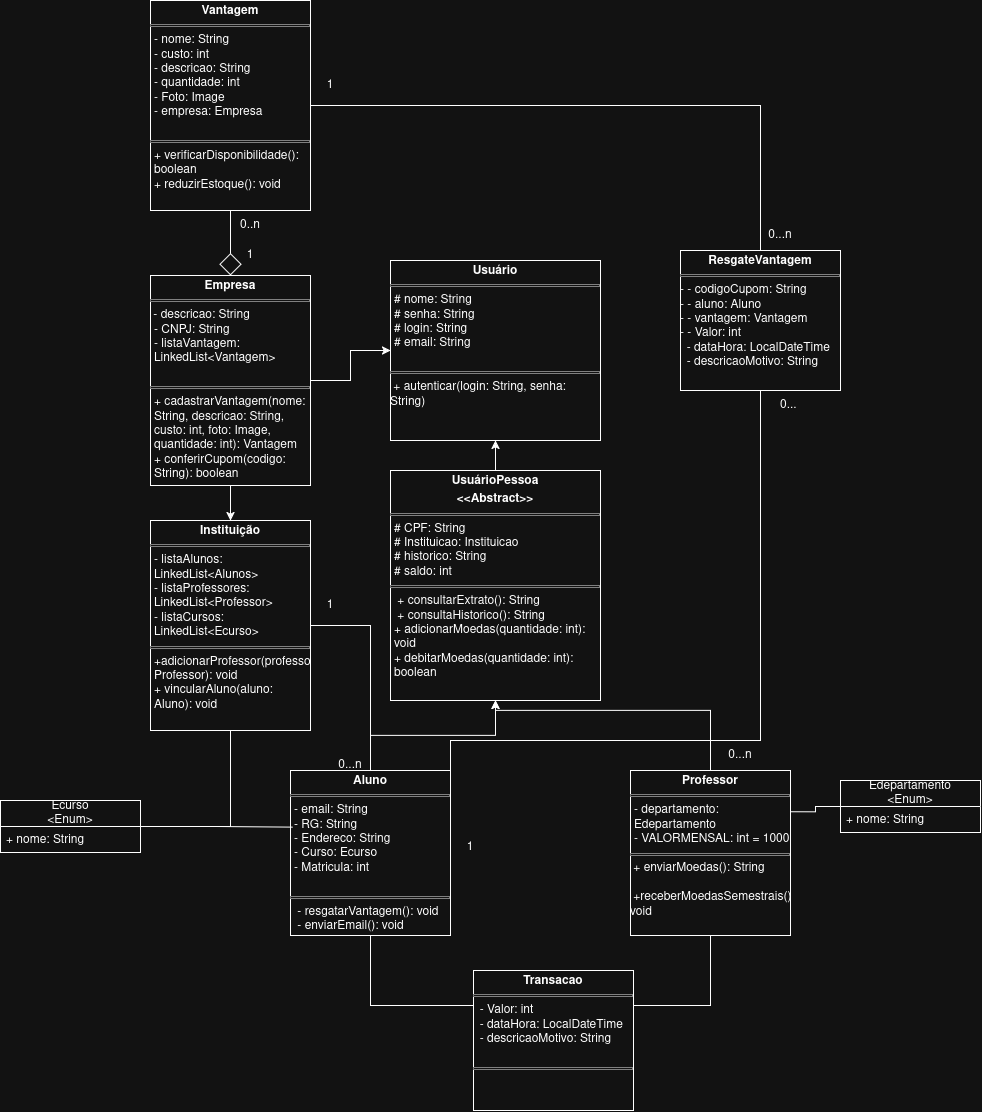

The diagram above was exported from draw.io. Its source (the exported page's mxGraphModel, read from the mxfile embedded in the PNG):
<mxGraphModel dx="2456" dy="2374" grid="1" gridSize="10" guides="1" tooltips="1" connect="1" arrows="1" fold="1" page="1" pageScale="1" pageWidth="827" pageHeight="1169" math="0" shadow="0">
  <root>
    <mxCell id="0" />
    <mxCell id="1" parent="0" />
    <mxCell id="j-fSP1xilzgAYrz5jq9U-13" edge="1" parent="1" source="j-fSP1xilzgAYrz5jq9U-1" style="edgeStyle=orthogonalEdgeStyle;rounded=0;orthogonalLoop=1;jettySize=auto;html=1;" target="j-fSP1xilzgAYrz5jq9U-6">
      <mxGeometry relative="1" as="geometry" />
    </mxCell>
    <mxCell id="u3ODywPzuxAxLPYjFIEa-2" edge="1" parent="1" source="j-fSP1xilzgAYrz5jq9U-1" style="edgeStyle=orthogonalEdgeStyle;rounded=0;orthogonalLoop=1;jettySize=auto;html=1;entryX=0;entryY=0.25;entryDx=0;entryDy=0;defaultLabelBackgroundColor=gap;exitX=0.5;exitY=1;exitDx=0;exitDy=0;endArrow=none;endFill=0;" target="u3ODywPzuxAxLPYjFIEa-1">
      <mxGeometry relative="1" as="geometry" />
    </mxCell>
    <mxCell id="j-fSP1xilzgAYrz5jq9U-1" parent="1" style="verticalAlign=top;align=left;overflow=fill;html=1;whiteSpace=wrap;" value="&lt;p style=&quot;margin:0px;margin-top:4px;text-align:center;&quot;&gt;&lt;b&gt;Aluno&lt;/b&gt;&lt;/p&gt;&lt;hr size=&quot;1&quot; style=&quot;border-style:solid;&quot;&gt;&lt;p style=&quot;margin:0px;margin-left:4px;&quot;&gt;- email: String&lt;/p&gt;&lt;p style=&quot;margin:0px;margin-left:4px;&quot;&gt;- RG: String&lt;/p&gt;&lt;p style=&quot;margin:0px;margin-left:4px;&quot;&gt;- Endereco: String&lt;/p&gt;&lt;p style=&quot;margin:0px;margin-left:4px;&quot;&gt;- Curso: Ecurso&lt;/p&gt;&lt;p style=&quot;margin:0px;margin-left:4px;&quot;&gt;- Matricula: int&lt;/p&gt;&lt;p style=&quot;margin:0px;margin-left:4px;&quot;&gt;&lt;br&gt;&lt;/p&gt;&lt;hr size=&quot;1&quot; style=&quot;border-style:solid;&quot;&gt;&lt;p style=&quot;margin:0px;margin-left:4px;&quot;&gt;&amp;nbsp;- resgatarVantagem(): void&lt;/p&gt;&lt;p style=&quot;margin:0px;margin-left:4px;&quot;&gt;&amp;nbsp;- enviarEmail(): void&lt;/p&gt;" vertex="1">
      <mxGeometry height="165" width="160" x="150" y="420" as="geometry" />
    </mxCell>
    <mxCell id="j-fSP1xilzgAYrz5jq9U-14" edge="1" parent="1" source="j-fSP1xilzgAYrz5jq9U-2" style="edgeStyle=orthogonalEdgeStyle;rounded=0;orthogonalLoop=1;jettySize=auto;html=1;entryX=0.5;entryY=1;entryDx=0;entryDy=0;exitX=0.5;exitY=0;exitDx=0;exitDy=0;" target="j-fSP1xilzgAYrz5jq9U-6">
      <mxGeometry relative="1" x="0.0031" as="geometry">
        <Array as="points">
          <mxPoint x="570" y="360" />
          <mxPoint x="355" y="360" />
        </Array>
      </mxGeometry>
    </mxCell>
    <mxCell id="u3ODywPzuxAxLPYjFIEa-3" edge="1" parent="1" source="j-fSP1xilzgAYrz5jq9U-2" style="edgeStyle=orthogonalEdgeStyle;rounded=0;orthogonalLoop=1;jettySize=auto;html=1;entryX=1;entryY=0.25;entryDx=0;entryDy=0;defaultLabelBackgroundColor=gap;endArrow=none;endFill=0;" target="u3ODywPzuxAxLPYjFIEa-1">
      <mxGeometry relative="1" as="geometry" />
    </mxCell>
    <mxCell id="j-fSP1xilzgAYrz5jq9U-2" parent="1" style="verticalAlign=top;align=left;overflow=fill;html=1;whiteSpace=wrap;" value="&lt;p style=&quot;margin:0px;margin-top:4px;text-align:center;&quot;&gt;&lt;b&gt;Professor&lt;/b&gt;&lt;/p&gt;&lt;hr size=&quot;1&quot; style=&quot;border-style:solid;&quot;&gt;&lt;p style=&quot;margin:0px;margin-left:4px;&quot;&gt;- departamento: Edepartamento&lt;/p&gt;&lt;p style=&quot;margin:0px;margin-left:4px;&quot;&gt;- VALORMENSAL: int = 1000&lt;/p&gt;&lt;hr size=&quot;1&quot; style=&quot;border-style:solid;&quot;&gt;&lt;div&gt;&amp;nbsp;+ enviarMoedas(): String&lt;/div&gt;&lt;div&gt;&lt;br&gt;&lt;/div&gt;&lt;div&gt;&amp;nbsp;+receberMoedasSemestrais(): void&lt;/div&gt;&lt;div&gt;&lt;br&gt;&lt;/div&gt;" vertex="1">
      <mxGeometry height="165" width="160" x="490" y="420" as="geometry" />
    </mxCell>
    <mxCell id="j-fSP1xilzgAYrz5jq9U-3" parent="1" style="verticalAlign=top;align=left;overflow=fill;html=1;whiteSpace=wrap;" value="&lt;p style=&quot;margin:0px;margin-top:4px;text-align:center;&quot;&gt;&lt;b&gt;Instituição&lt;/b&gt;&lt;/p&gt;&lt;hr size=&quot;1&quot; style=&quot;border-style:solid;&quot;&gt;&lt;p style=&quot;margin:0px;margin-left:4px;&quot;&gt;- listaAlunos: LinkedList&amp;lt;Alunos&amp;gt;&lt;/p&gt;&lt;p style=&quot;margin:0px;margin-left:4px;&quot;&gt;- listaProfessores: LinkedList&amp;lt;Professor&amp;gt;&lt;/p&gt;&lt;p style=&quot;margin:0px;margin-left:4px;&quot;&gt;- listaCursos: LinkedList&amp;lt;Ecurso&amp;gt;&lt;/p&gt;&lt;hr size=&quot;1&quot; style=&quot;border-style:solid;&quot;&gt;&lt;p style=&quot;margin:0px;margin-left:4px;&quot;&gt;+adicionarProfessor(professor: Professor): void&lt;/p&gt;&lt;p style=&quot;margin:0px;margin-left:4px;&quot;&gt;+ vincularAluno(aluno: Aluno): void&lt;/p&gt;&lt;p style=&quot;margin:0px;margin-left:4px;&quot;&gt;&lt;br&gt;&lt;/p&gt;" vertex="1">
      <mxGeometry height="210" width="160" x="10" y="170" as="geometry" />
    </mxCell>
    <mxCell id="u3ODywPzuxAxLPYjFIEa-6" edge="1" parent="1" source="j-fSP1xilzgAYrz5jq9U-5" style="edgeStyle=orthogonalEdgeStyle;rounded=0;orthogonalLoop=1;jettySize=auto;html=1;entryX=0.5;entryY=0;entryDx=0;entryDy=0;defaultLabelBackgroundColor=gap;endArrow=none;endFill=0;" target="u3ODywPzuxAxLPYjFIEa-4">
      <mxGeometry relative="1" as="geometry" />
    </mxCell>
    <mxCell id="j-fSP1xilzgAYrz5jq9U-5" parent="1" style="verticalAlign=top;align=left;overflow=fill;html=1;whiteSpace=wrap;" value="&lt;p style=&quot;margin:0px;margin-top:4px;text-align:center;&quot;&gt;&lt;b&gt;Vantagem&lt;/b&gt;&lt;/p&gt;&lt;hr size=&quot;1&quot; style=&quot;border-style:solid;&quot;&gt;&lt;p style=&quot;margin:0px;margin-left:4px;&quot;&gt;- nome: String&lt;/p&gt;&lt;p style=&quot;margin:0px;margin-left:4px;&quot;&gt;- custo: int&lt;/p&gt;&lt;p style=&quot;margin:0px;margin-left:4px;&quot;&gt;- descricao: String&lt;/p&gt;&lt;p style=&quot;margin:0px;margin-left:4px;&quot;&gt;- quantidade: int&lt;/p&gt;&lt;p style=&quot;margin:0px;margin-left:4px;&quot;&gt;- Foto: Image&lt;/p&gt;&lt;p style=&quot;margin:0px;margin-left:4px;&quot;&gt;- empresa: Empresa&lt;/p&gt;&lt;p style=&quot;margin:0px;margin-left:4px;&quot;&gt;&lt;br&gt;&lt;/p&gt;&lt;hr size=&quot;1&quot; style=&quot;border-style:solid;&quot;&gt;&lt;p style=&quot;margin:0px;margin-left:4px;&quot;&gt;+ verificarDisponibilidade(): boolean&lt;/p&gt;&lt;p style=&quot;margin:0px;margin-left:4px;&quot;&gt;+ reduzirEstoque(): void&lt;/p&gt;" vertex="1">
      <mxGeometry height="210" width="160" x="10" y="-350" as="geometry" />
    </mxCell>
    <mxCell id="j-fSP1xilzgAYrz5jq9U-19" edge="1" parent="1" source="j-fSP1xilzgAYrz5jq9U-6" style="edgeStyle=orthogonalEdgeStyle;rounded=0;orthogonalLoop=1;jettySize=auto;html=1;" target="j-fSP1xilzgAYrz5jq9U-18">
      <mxGeometry relative="1" as="geometry" />
    </mxCell>
    <mxCell id="j-fSP1xilzgAYrz5jq9U-6" parent="1" style="verticalAlign=top;align=left;overflow=fill;html=1;whiteSpace=wrap;" value="&lt;p style=&quot;margin:0px;margin-top:4px;text-align:center;&quot;&gt;&lt;b&gt;UsuárioPessoa&lt;/b&gt;&lt;/p&gt;&lt;p style=&quot;margin:0px;margin-top:4px;text-align:center;&quot;&gt;&lt;b&gt;&amp;lt;&amp;lt;Abstract&amp;gt;&amp;gt;&lt;/b&gt;&lt;/p&gt;&lt;hr size=&quot;1&quot; style=&quot;border-style:solid;&quot;&gt;&lt;p style=&quot;margin:0px;margin-left:4px;&quot;&gt;# CPF: String&lt;/p&gt;&lt;p style=&quot;margin:0px;margin-left:4px;&quot;&gt;# Instituicao: Instituicao&lt;/p&gt;&lt;p style=&quot;margin:0px;margin-left:4px;&quot;&gt;# historico: String&lt;/p&gt;&lt;p style=&quot;margin:0px;margin-left:4px;&quot;&gt;# saldo: int&lt;/p&gt;&lt;hr size=&quot;1&quot; style=&quot;border-style:solid;&quot;&gt;&lt;p style=&quot;margin:0px;margin-left:4px;&quot;&gt;&amp;nbsp;+ consultarExtrato(): String&lt;/p&gt;&lt;p style=&quot;margin:0px;margin-left:4px;&quot;&gt;&amp;nbsp;+ consultaHistorico(): String&lt;/p&gt;&lt;p style=&quot;margin:0px;margin-left:4px;&quot;&gt;+ adicionarMoedas(quantidade: int): void&lt;/p&gt;&lt;p style=&quot;margin:0px;margin-left:4px;&quot;&gt;+ debitarMoedas(quantidade: int): boolean&lt;/p&gt;" vertex="1">
      <mxGeometry height="230" width="210" x="250" y="120" as="geometry" />
    </mxCell>
    <mxCell id="j-fSP1xilzgAYrz5jq9U-34" edge="1" parent="1" source="j-fSP1xilzgAYrz5jq9U-9" style="edgeStyle=orthogonalEdgeStyle;rounded=0;orthogonalLoop=1;jettySize=auto;html=1;entryX=0.5;entryY=1;entryDx=0;entryDy=0;endArrow=none;endFill=0;" target="j-fSP1xilzgAYrz5jq9U-3">
      <mxGeometry relative="1" as="geometry" />
    </mxCell>
    <mxCell id="j-fSP1xilzgAYrz5jq9U-9" parent="1" style="swimlane;fontStyle=0;childLayout=stackLayout;horizontal=1;startSize=26;fillColor=none;horizontalStack=0;resizeParent=1;resizeParentMax=0;resizeLast=0;collapsible=1;marginBottom=0;whiteSpace=wrap;html=1;" value="&lt;div&gt;Ecurso&lt;/div&gt;&lt;div&gt;&amp;lt;Enum&amp;gt;&lt;/div&gt;" vertex="1">
      <mxGeometry height="52" width="140" x="-140" y="450" as="geometry" />
    </mxCell>
    <mxCell id="j-fSP1xilzgAYrz5jq9U-10" parent="j-fSP1xilzgAYrz5jq9U-9" style="text;strokeColor=none;fillColor=none;align=left;verticalAlign=top;spacingLeft=4;spacingRight=4;overflow=hidden;rotatable=0;points=[[0,0.5],[1,0.5]];portConstraint=eastwest;whiteSpace=wrap;html=1;" value="+ nome: String" vertex="1">
      <mxGeometry height="26" width="140" y="26" as="geometry" />
    </mxCell>
    <mxCell id="j-fSP1xilzgAYrz5jq9U-21" edge="1" parent="1" source="j-fSP1xilzgAYrz5jq9U-15" style="edgeStyle=orthogonalEdgeStyle;rounded=0;orthogonalLoop=1;jettySize=auto;html=1;entryX=1;entryY=0.25;entryDx=0;entryDy=0;endArrow=none;endFill=0;" target="j-fSP1xilzgAYrz5jq9U-2">
      <mxGeometry relative="1" as="geometry" />
    </mxCell>
    <mxCell id="j-fSP1xilzgAYrz5jq9U-15" parent="1" style="swimlane;fontStyle=0;childLayout=stackLayout;horizontal=1;startSize=26;fillColor=none;horizontalStack=0;resizeParent=1;resizeParentMax=0;resizeLast=0;collapsible=1;marginBottom=0;whiteSpace=wrap;html=1;" value="&lt;div&gt;Edepartamento&lt;/div&gt;&lt;div&gt;&amp;lt;Enum&amp;gt;&lt;/div&gt;" vertex="1">
      <mxGeometry height="52" width="140" x="700" y="430" as="geometry" />
    </mxCell>
    <mxCell id="j-fSP1xilzgAYrz5jq9U-16" parent="j-fSP1xilzgAYrz5jq9U-15" style="text;strokeColor=none;fillColor=none;align=left;verticalAlign=top;spacingLeft=4;spacingRight=4;overflow=hidden;rotatable=0;points=[[0,0.5],[1,0.5]];portConstraint=eastwest;whiteSpace=wrap;html=1;" value="+ nome: String" vertex="1">
      <mxGeometry height="26" width="140" y="26" as="geometry" />
    </mxCell>
    <mxCell id="u3ODywPzuxAxLPYjFIEa-5" edge="1" parent="1" source="j-fSP1xilzgAYrz5jq9U-1" style="edgeStyle=orthogonalEdgeStyle;rounded=0;orthogonalLoop=1;jettySize=auto;html=1;defaultLabelBackgroundColor=gap;endArrow=none;endFill=0;exitX=1;exitY=0.5;exitDx=0;exitDy=0;" target="u3ODywPzuxAxLPYjFIEa-4">
      <mxGeometry relative="1" as="geometry">
        <Array as="points">
          <mxPoint x="310" y="390" />
          <mxPoint x="620" y="390" />
        </Array>
      </mxGeometry>
    </mxCell>
    <mxCell id="j-fSP1xilzgAYrz5jq9U-18" parent="1" style="verticalAlign=top;align=left;overflow=fill;html=1;whiteSpace=wrap;" value="&lt;p style=&quot;margin:0px;margin-top:4px;text-align:center;&quot;&gt;&lt;b&gt;Usuário&lt;/b&gt;&lt;/p&gt;&lt;hr size=&quot;1&quot; style=&quot;border-style:solid;&quot;&gt;&lt;p style=&quot;margin:0px;margin-left:4px;&quot;&gt;# nome: String&lt;/p&gt;&lt;p style=&quot;margin:0px;margin-left:4px;&quot;&gt;# senha: String&lt;/p&gt;&lt;p style=&quot;margin:0px;margin-left:4px;&quot;&gt;# login: String&lt;/p&gt;&lt;p style=&quot;margin:0px;margin-left:4px;&quot;&gt;# email: String&lt;/p&gt;&lt;br&gt;&lt;hr size=&quot;1&quot; style=&quot;border-style:solid;&quot;&gt;&lt;div&gt;&amp;nbsp;+ autenticar(login: String, senha: String)&lt;/div&gt;&lt;div&gt;&lt;br&gt;&lt;/div&gt;" vertex="1">
      <mxGeometry height="180" width="210" x="250" y="-90" as="geometry" />
    </mxCell>
    <mxCell id="j-fSP1xilzgAYrz5jq9U-22" edge="1" parent="1" source="j-fSP1xilzgAYrz5jq9U-9" style="edgeStyle=orthogonalEdgeStyle;rounded=0;orthogonalLoop=1;jettySize=auto;html=1;entryX=0.015;entryY=0.343;entryDx=0;entryDy=0;entryPerimeter=0;endArrow=none;endFill=0;" target="j-fSP1xilzgAYrz5jq9U-1">
      <mxGeometry relative="1" as="geometry" />
    </mxCell>
    <mxCell id="j-fSP1xilzgAYrz5jq9U-29" edge="1" parent="1" source="j-fSP1xilzgAYrz5jq9U-30" style="edgeStyle=orthogonalEdgeStyle;rounded=0;orthogonalLoop=1;jettySize=auto;html=1;" target="j-fSP1xilzgAYrz5jq9U-3">
      <mxGeometry relative="1" as="geometry">
        <mxPoint x="20" as="sourcePoint" />
      </mxGeometry>
    </mxCell>
    <mxCell id="j-fSP1xilzgAYrz5jq9U-33" edge="1" parent="1" source="j-fSP1xilzgAYrz5jq9U-30" style="edgeStyle=orthogonalEdgeStyle;rounded=0;orthogonalLoop=1;jettySize=auto;html=1;" target="j-fSP1xilzgAYrz5jq9U-18">
      <mxGeometry relative="1" as="geometry" />
    </mxCell>
    <mxCell id="j-fSP1xilzgAYrz5jq9U-37" edge="1" parent="1" source="j-fSP1xilzgAYrz5jq9U-30" style="edgeStyle=orthogonalEdgeStyle;rounded=0;orthogonalLoop=1;jettySize=auto;html=1;entryX=0.5;entryY=1;entryDx=0;entryDy=0;endArrow=none;endFill=0;startArrow=diamond;startFill=0;startSize=20;" target="j-fSP1xilzgAYrz5jq9U-5">
      <mxGeometry relative="1" as="geometry" />
    </mxCell>
    <mxCell id="j-fSP1xilzgAYrz5jq9U-30" parent="1" style="verticalAlign=top;align=left;overflow=fill;html=1;whiteSpace=wrap;" value="&lt;p style=&quot;margin:0px;margin-top:4px;text-align:center;&quot;&gt;&lt;b&gt;Empresa&lt;/b&gt;&lt;/p&gt;&lt;hr size=&quot;1&quot; style=&quot;border-style:solid;&quot;&gt;&amp;nbsp;- descricao: String&lt;p style=&quot;margin:0px;margin-left:4px;&quot;&gt;- CNPJ: String&lt;/p&gt;&lt;p style=&quot;margin:0px;margin-left:4px;&quot;&gt;- listaVantagem: LinkedList&amp;lt;Vantagem&amp;gt;&lt;/p&gt;&lt;p style=&quot;margin:0px;margin-left:4px;&quot;&gt;&lt;br&gt;&lt;/p&gt;&lt;hr size=&quot;1&quot; style=&quot;border-style:solid;&quot;&gt;&lt;p style=&quot;margin:0px;margin-left:4px;&quot;&gt;+ cadastrarVantagem(nome: String, descricao: String, custo: int, foto: Image, quantidade: int): Vantagem&lt;/p&gt;&lt;p style=&quot;margin:0px;margin-left:4px;&quot;&gt;+ conferirCupom(codigo: String): boolean&lt;/p&gt;&lt;p style=&quot;margin:0px;margin-left:4px;&quot;&gt;&lt;br&gt;&lt;/p&gt;&lt;p style=&quot;margin:0px;margin-left:4px;&quot;&gt;&lt;br&gt;&lt;/p&gt;" vertex="1">
      <mxGeometry height="210" width="160" x="10" y="-75" as="geometry" />
    </mxCell>
    <mxCell id="u3ODywPzuxAxLPYjFIEa-1" parent="1" style="verticalAlign=top;align=left;overflow=fill;html=1;whiteSpace=wrap;" value="&lt;p style=&quot;margin:0px;margin-top:4px;text-align:center;&quot;&gt;&lt;b&gt;Transacao&lt;/b&gt;&lt;/p&gt;&lt;hr size=&quot;1&quot; style=&quot;border-style:solid;&quot;&gt;&lt;div&gt;&amp;nbsp; - Valor: int&lt;/div&gt;&lt;div&gt;&amp;nbsp; - dataHora: LocalDateTime&lt;/div&gt;&lt;div&gt;&amp;nbsp; - descricaoMotivo: String&lt;/div&gt;&lt;p style=&quot;margin:0px;margin-left:4px;&quot;&gt;&lt;br&gt;&lt;/p&gt;&lt;hr size=&quot;1&quot; style=&quot;border-style:solid;&quot;&gt;&lt;p style=&quot;margin:0px;margin-left:4px;&quot;&gt;&amp;nbsp;&lt;/p&gt;" vertex="1">
      <mxGeometry height="140" width="160" x="333" y="620" as="geometry" />
    </mxCell>
    <mxCell id="u3ODywPzuxAxLPYjFIEa-4" parent="1" style="verticalAlign=top;align=left;overflow=fill;html=1;whiteSpace=wrap;" value="&lt;p style=&quot;margin:0px;margin-top:4px;text-align:center;&quot;&gt;&lt;b&gt;ResgateVantagem&lt;/b&gt;&lt;/p&gt;&lt;hr size=&quot;1&quot; style=&quot;border-style:solid;&quot;&gt;- - codigoCupom: String&lt;br&gt;- - aluno: Aluno&lt;br&gt;&lt;div&gt;- - vantagem: Vantagem&lt;/div&gt;&lt;div&gt;&lt;div&gt; - - Valor: int&lt;/div&gt;&lt;div&gt;&amp;nbsp; - dataHora: LocalDateTime&lt;/div&gt;&lt;div&gt;&amp;nbsp; - descricaoMotivo: String&lt;/div&gt;&lt;br&gt;&lt;/div&gt;&lt;p style=&quot;margin:0px;margin-left:4px;&quot;&gt;&lt;br&gt;&lt;/p&gt;&lt;hr size=&quot;1&quot; style=&quot;border-style:solid;&quot;&gt;&lt;p style=&quot;margin:0px;margin-left:4px;&quot;&gt;&amp;nbsp;&lt;/p&gt;" vertex="1">
      <mxGeometry height="140" width="160" x="540" y="-100" as="geometry" />
    </mxCell>
    <mxCell id="u3ODywPzuxAxLPYjFIEa-7" parent="1" style="text;html=1;whiteSpace=wrap;strokeColor=none;fillColor=none;align=center;verticalAlign=middle;rounded=0;" value="1" vertex="1">
      <mxGeometry height="30" width="60" x="80" y="-110" as="geometry" />
    </mxCell>
    <mxCell id="u3ODywPzuxAxLPYjFIEa-8" parent="1" style="text;html=1;whiteSpace=wrap;strokeColor=none;fillColor=none;align=center;verticalAlign=middle;rounded=0;" value="0..n" vertex="1">
      <mxGeometry height="30" width="60" x="80" y="-140" as="geometry" />
    </mxCell>
    <mxCell id="u3ODywPzuxAxLPYjFIEa-10" edge="1" parent="1" source="j-fSP1xilzgAYrz5jq9U-1" style="edgeStyle=orthogonalEdgeStyle;rounded=0;orthogonalLoop=1;jettySize=auto;html=1;endArrow=none;endFill=0;entryX=1;entryY=0.5;entryDx=0;entryDy=0;" target="j-fSP1xilzgAYrz5jq9U-3" value="">
      <mxGeometry relative="1" as="geometry">
        <mxPoint x="230" y="420" as="sourcePoint" />
        <mxPoint x="170" y="275" as="targetPoint" />
      </mxGeometry>
    </mxCell>
    <mxCell id="u3ODywPzuxAxLPYjFIEa-11" parent="1" style="text;html=1;whiteSpace=wrap;strokeColor=none;fillColor=none;align=center;verticalAlign=middle;rounded=0;" value="0...n" vertex="1">
      <mxGeometry height="30" width="60" x="180" y="400" as="geometry" />
    </mxCell>
    <mxCell id="u3ODywPzuxAxLPYjFIEa-12" parent="1" style="text;html=1;whiteSpace=wrap;strokeColor=none;fillColor=none;align=center;verticalAlign=middle;rounded=0;" value="1" vertex="1">
      <mxGeometry height="30" width="60" x="160" y="240" as="geometry" />
    </mxCell>
    <mxCell id="u3ODywPzuxAxLPYjFIEa-13" parent="1" style="text;html=1;whiteSpace=wrap;strokeColor=none;fillColor=none;align=center;verticalAlign=middle;rounded=0;" value="0...n" vertex="1">
      <mxGeometry height="30" width="60" x="570" y="390" as="geometry" />
    </mxCell>
    <mxCell id="u3ODywPzuxAxLPYjFIEa-14" parent="1" style="text;html=1;whiteSpace=wrap;strokeColor=none;fillColor=none;align=center;verticalAlign=middle;rounded=0;" value="1" vertex="1">
      <mxGeometry height="30" width="60" x="160" y="-280" as="geometry" />
    </mxCell>
    <mxCell id="u3ODywPzuxAxLPYjFIEa-15" parent="1" style="text;html=1;whiteSpace=wrap;strokeColor=none;fillColor=none;align=center;verticalAlign=middle;rounded=0;" value="0...n" vertex="1">
      <mxGeometry height="30" width="60" x="610" y="-130" as="geometry" />
    </mxCell>
    <mxCell id="u3ODywPzuxAxLPYjFIEa-16" parent="1" style="text;html=1;whiteSpace=wrap;strokeColor=none;fillColor=none;align=center;verticalAlign=middle;rounded=0;" value="1" vertex="1">
      <mxGeometry height="30" width="60" x="300" y="482" as="geometry" />
    </mxCell>
    <mxCell id="u3ODywPzuxAxLPYjFIEa-17" parent="1" style="text;html=1;whiteSpace=wrap;strokeColor=none;fillColor=none;align=center;verticalAlign=middle;rounded=0;" value="0...&amp;nbsp;" vertex="1">
      <mxGeometry height="30" width="60" x="620" y="40" as="geometry" />
    </mxCell>
  </root>
</mxGraphModel>